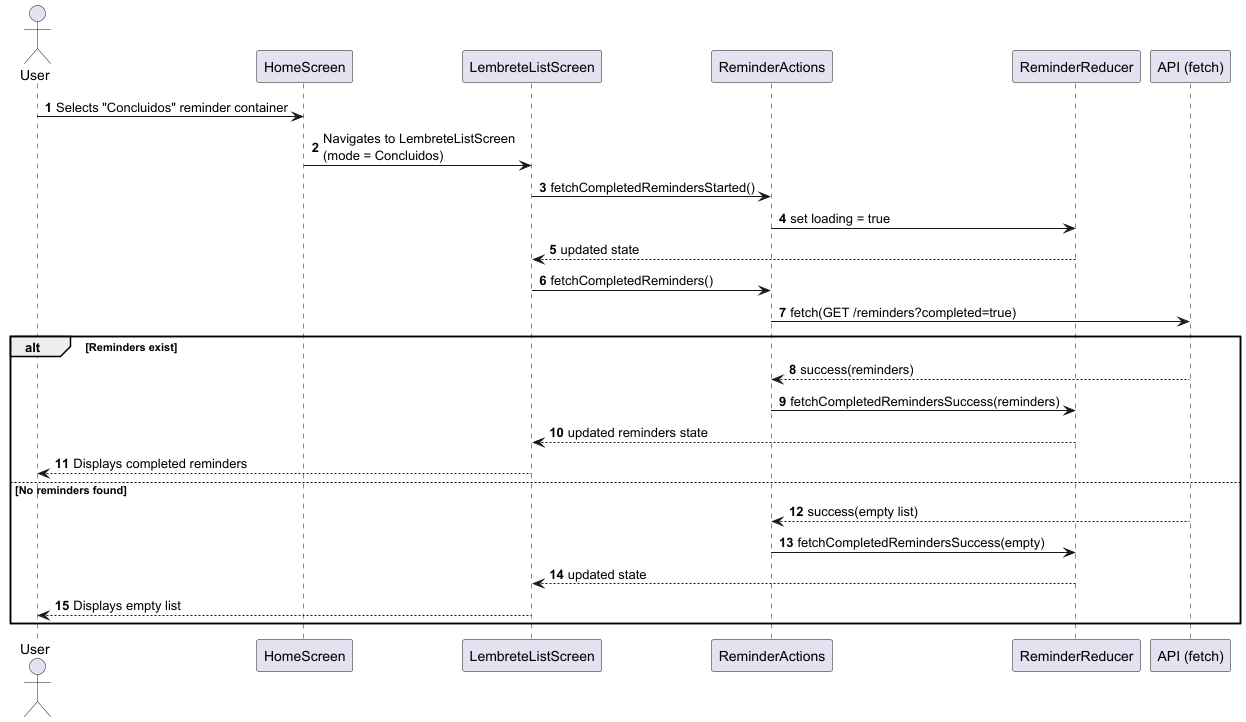

The diagram above was rendered by PlantUML. Its source (embedded in the PNG):
@startuml
' SD - UC17 View Completed Reminders
' Navigation from HomeScreen to LembreteListScreen (Concluidos)

autonumber

actor "User" as user
participant "HomeScreen" as HomeUI
participant "LembreteListScreen" as ListUI
participant "ReminderActions" as Actions
participant "ReminderReducer" as Reducer
participant "API (fetch)" as API

user -> HomeUI: Selects "Concluidos" reminder container
HomeUI -> ListUI: Navigates to LembreteListScreen\n(mode = Concluidos)

ListUI -> Actions: fetchCompletedRemindersStarted()
Actions -> Reducer: set loading = true
Reducer --> ListUI: updated state

ListUI -> Actions: fetchCompletedReminders()
Actions -> API: fetch(GET /reminders?completed=true)

alt Reminders exist
  API --> Actions: success(reminders)
  Actions -> Reducer: fetchCompletedRemindersSuccess(reminders)
  Reducer --> ListUI: updated reminders state
  ListUI --> user: Displays completed reminders
else No reminders found
  API --> Actions: success(empty list)
  Actions -> Reducer: fetchCompletedRemindersSuccess(empty)
  Reducer --> ListUI: updated state
  ListUI --> user: Displays empty list
end

@enduml